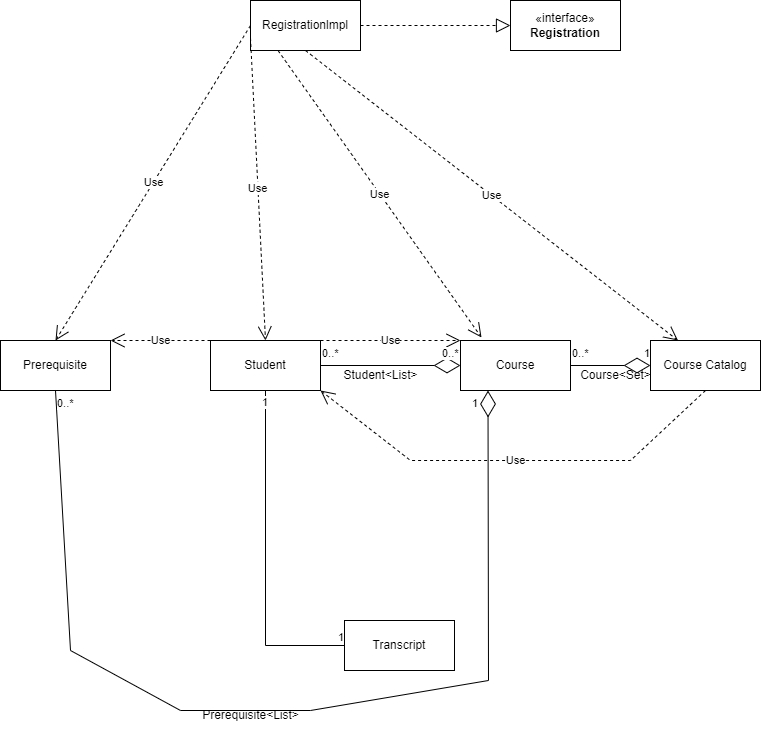

The diagram above was exported from draw.io. Its source (the exported page's mxGraphModel, read from the mxfile embedded in the PNG):
<mxGraphModel dx="2074" dy="1099" grid="1" gridSize="10" guides="1" tooltips="1" connect="1" arrows="1" fold="1" page="1" pageScale="1" pageWidth="827" pageHeight="1169" math="0" shadow="0">
  <root>
    <mxCell id="WIyWlLk6GJQsqaUBKTNV-0" />
    <mxCell id="WIyWlLk6GJQsqaUBKTNV-1" parent="WIyWlLk6GJQsqaUBKTNV-0" />
    <mxCell id="Dk2MWRxgugVseUrj17aP-11" value="Course Catalog" style="html=1;whiteSpace=wrap;" parent="WIyWlLk6GJQsqaUBKTNV-1" vertex="1">
      <mxGeometry x="670" y="460" width="110" height="50" as="geometry" />
    </mxCell>
    <mxCell id="Dk2MWRxgugVseUrj17aP-12" value="Registrationlmpl" style="html=1;whiteSpace=wrap;" parent="WIyWlLk6GJQsqaUBKTNV-1" vertex="1">
      <mxGeometry x="270" y="120" width="110" height="50" as="geometry" />
    </mxCell>
    <mxCell id="Dk2MWRxgugVseUrj17aP-13" value="Transcript" style="html=1;whiteSpace=wrap;" parent="WIyWlLk6GJQsqaUBKTNV-1" vertex="1">
      <mxGeometry x="364" y="740" width="110" height="50" as="geometry" />
    </mxCell>
    <mxCell id="Dk2MWRxgugVseUrj17aP-14" value="Student" style="html=1;whiteSpace=wrap;" parent="WIyWlLk6GJQsqaUBKTNV-1" vertex="1">
      <mxGeometry x="230" y="460" width="110" height="50" as="geometry" />
    </mxCell>
    <mxCell id="Dk2MWRxgugVseUrj17aP-15" value="Prerequisite" style="html=1;whiteSpace=wrap;" parent="WIyWlLk6GJQsqaUBKTNV-1" vertex="1">
      <mxGeometry x="20" y="460" width="110" height="50" as="geometry" />
    </mxCell>
    <mxCell id="Dk2MWRxgugVseUrj17aP-16" value="Course" style="html=1;whiteSpace=wrap;" parent="WIyWlLk6GJQsqaUBKTNV-1" vertex="1">
      <mxGeometry x="480" y="460" width="110" height="50" as="geometry" />
    </mxCell>
    <mxCell id="Dk2MWRxgugVseUrj17aP-17" value="«interface»&lt;br&gt;&lt;b&gt;Registration&lt;/b&gt;" style="html=1;whiteSpace=wrap;" parent="WIyWlLk6GJQsqaUBKTNV-1" vertex="1">
      <mxGeometry x="530" y="120" width="110" height="50" as="geometry" />
    </mxCell>
    <mxCell id="Dk2MWRxgugVseUrj17aP-18" value="" style="endArrow=block;dashed=1;endFill=0;endSize=12;html=1;rounded=0;entryX=0;entryY=0.5;entryDx=0;entryDy=0;exitX=1;exitY=0.5;exitDx=0;exitDy=0;" parent="WIyWlLk6GJQsqaUBKTNV-1" source="Dk2MWRxgugVseUrj17aP-12" target="Dk2MWRxgugVseUrj17aP-17" edge="1">
      <mxGeometry width="160" relative="1" as="geometry">
        <mxPoint x="590" y="570" as="sourcePoint" />
        <mxPoint x="610" y="590" as="targetPoint" />
      </mxGeometry>
    </mxCell>
    <mxCell id="Dk2MWRxgugVseUrj17aP-22" value="" style="endArrow=diamondThin;endFill=0;endSize=24;html=1;rounded=0;exitX=1;exitY=0.5;exitDx=0;exitDy=0;entryX=0;entryY=0.5;entryDx=0;entryDy=0;" parent="WIyWlLk6GJQsqaUBKTNV-1" source="Dk2MWRxgugVseUrj17aP-16" target="Dk2MWRxgugVseUrj17aP-11" edge="1">
      <mxGeometry width="160" relative="1" as="geometry">
        <mxPoint x="345" y="360" as="sourcePoint" />
        <mxPoint x="505" y="360" as="targetPoint" />
      </mxGeometry>
    </mxCell>
    <mxCell id="Dk2MWRxgugVseUrj17aP-26" value="Use" style="endArrow=open;endSize=12;dashed=1;html=1;rounded=0;exitX=1;exitY=0;exitDx=0;exitDy=0;entryX=0;entryY=0;entryDx=0;entryDy=0;" parent="WIyWlLk6GJQsqaUBKTNV-1" source="Dk2MWRxgugVseUrj17aP-14" target="Dk2MWRxgugVseUrj17aP-16" edge="1">
      <mxGeometry width="160" relative="1" as="geometry">
        <mxPoint x="450" y="590" as="sourcePoint" />
        <mxPoint x="310" y="400" as="targetPoint" />
      </mxGeometry>
    </mxCell>
    <mxCell id="Dk2MWRxgugVseUrj17aP-27" value="Use" style="endArrow=open;endSize=12;dashed=1;html=1;rounded=0;exitX=0;exitY=0;exitDx=0;exitDy=0;entryX=1;entryY=0;entryDx=0;entryDy=0;" parent="WIyWlLk6GJQsqaUBKTNV-1" source="Dk2MWRxgugVseUrj17aP-14" target="Dk2MWRxgugVseUrj17aP-15" edge="1">
      <mxGeometry width="160" relative="1" as="geometry">
        <mxPoint x="450" y="590" as="sourcePoint" />
        <mxPoint x="610" y="590" as="targetPoint" />
      </mxGeometry>
    </mxCell>
    <mxCell id="Dk2MWRxgugVseUrj17aP-28" value="" style="endArrow=none;html=1;edgeStyle=orthogonalEdgeStyle;rounded=0;exitX=0.5;exitY=1;exitDx=0;exitDy=0;entryX=0;entryY=0.5;entryDx=0;entryDy=0;" parent="WIyWlLk6GJQsqaUBKTNV-1" source="Dk2MWRxgugVseUrj17aP-14" target="Dk2MWRxgugVseUrj17aP-13" edge="1">
      <mxGeometry relative="1" as="geometry">
        <mxPoint x="320" y="770" as="sourcePoint" />
        <mxPoint x="480" y="770" as="targetPoint" />
      </mxGeometry>
    </mxCell>
    <mxCell id="Dk2MWRxgugVseUrj17aP-29" value="1" style="edgeLabel;resizable=0;html=1;align=left;verticalAlign=bottom;" parent="Dk2MWRxgugVseUrj17aP-28" connectable="0" vertex="1">
      <mxGeometry x="-1" relative="1" as="geometry">
        <mxPoint x="-5" y="20" as="offset" />
      </mxGeometry>
    </mxCell>
    <mxCell id="Dk2MWRxgugVseUrj17aP-30" value="1" style="edgeLabel;resizable=0;html=1;align=right;verticalAlign=bottom;" parent="Dk2MWRxgugVseUrj17aP-28" connectable="0" vertex="1">
      <mxGeometry x="1" relative="1" as="geometry" />
    </mxCell>
    <mxCell id="Dk2MWRxgugVseUrj17aP-32" value="Use" style="endArrow=open;endSize=12;dashed=1;html=1;rounded=0;exitX=0.25;exitY=1;exitDx=0;exitDy=0;entryX=0.191;entryY=-0.06;entryDx=0;entryDy=0;entryPerimeter=0;" parent="WIyWlLk6GJQsqaUBKTNV-1" source="Dk2MWRxgugVseUrj17aP-12" target="Dk2MWRxgugVseUrj17aP-16" edge="1">
      <mxGeometry width="160" relative="1" as="geometry">
        <mxPoint x="440" y="630" as="sourcePoint" />
        <mxPoint x="325" y="280" as="targetPoint" />
      </mxGeometry>
    </mxCell>
    <mxCell id="Dk2MWRxgugVseUrj17aP-33" value="Use" style="endArrow=open;endSize=12;dashed=1;html=1;rounded=0;exitX=0;exitY=0.5;exitDx=0;exitDy=0;entryX=0.5;entryY=0;entryDx=0;entryDy=0;exitPerimeter=0;" parent="WIyWlLk6GJQsqaUBKTNV-1" source="Dk2MWRxgugVseUrj17aP-12" target="Dk2MWRxgugVseUrj17aP-15" edge="1">
      <mxGeometry width="160" relative="1" as="geometry">
        <mxPoint x="450" y="640" as="sourcePoint" />
        <mxPoint x="380" y="630" as="targetPoint" />
      </mxGeometry>
    </mxCell>
    <mxCell id="Dk2MWRxgugVseUrj17aP-34" value="Use" style="endArrow=open;endSize=12;dashed=1;html=1;rounded=0;exitX=0.5;exitY=1;exitDx=0;exitDy=0;entryX=0.25;entryY=0;entryDx=0;entryDy=0;" parent="WIyWlLk6GJQsqaUBKTNV-1" source="Dk2MWRxgugVseUrj17aP-12" target="Dk2MWRxgugVseUrj17aP-11" edge="1">
      <mxGeometry width="160" relative="1" as="geometry">
        <mxPoint x="460" y="650" as="sourcePoint" />
        <mxPoint x="620" y="650" as="targetPoint" />
      </mxGeometry>
    </mxCell>
    <mxCell id="Dk2MWRxgugVseUrj17aP-35" value="Use" style="endArrow=open;endSize=12;dashed=1;html=1;rounded=0;exitX=0;exitY=0.75;exitDx=0;exitDy=0;entryX=0.5;entryY=0;entryDx=0;entryDy=0;" parent="WIyWlLk6GJQsqaUBKTNV-1" source="Dk2MWRxgugVseUrj17aP-12" target="Dk2MWRxgugVseUrj17aP-14" edge="1">
      <mxGeometry width="160" relative="1" as="geometry">
        <mxPoint x="260" y="210" as="sourcePoint" />
        <mxPoint x="630" y="660" as="targetPoint" />
      </mxGeometry>
    </mxCell>
    <mxCell id="Dk2MWRxgugVseUrj17aP-40" value="" style="endArrow=diamondThin;endFill=0;endSize=24;html=1;rounded=0;entryX=0;entryY=0.5;entryDx=0;entryDy=0;exitX=1;exitY=0.5;exitDx=0;exitDy=0;" parent="WIyWlLk6GJQsqaUBKTNV-1" source="Dk2MWRxgugVseUrj17aP-14" target="Dk2MWRxgugVseUrj17aP-16" edge="1">
      <mxGeometry width="160" relative="1" as="geometry">
        <mxPoint x="470" y="520" as="sourcePoint" />
        <mxPoint x="340" y="485" as="targetPoint" />
      </mxGeometry>
    </mxCell>
    <mxCell id="Dk2MWRxgugVseUrj17aP-41" value="Student&amp;lt;List&amp;gt;" style="text;html=1;align=center;verticalAlign=middle;resizable=0;points=[];autosize=1;strokeColor=none;fillColor=none;" parent="WIyWlLk6GJQsqaUBKTNV-1" vertex="1">
      <mxGeometry x="350" y="480" width="100" height="30" as="geometry" />
    </mxCell>
    <mxCell id="Dk2MWRxgugVseUrj17aP-43" value="Use" style="endArrow=open;endSize=12;dashed=1;html=1;rounded=0;exitX=0.5;exitY=1;exitDx=0;exitDy=0;entryX=1;entryY=1;entryDx=0;entryDy=0;" parent="WIyWlLk6GJQsqaUBKTNV-1" source="Dk2MWRxgugVseUrj17aP-11" target="Dk2MWRxgugVseUrj17aP-14" edge="1">
      <mxGeometry width="160" relative="1" as="geometry">
        <mxPoint x="680" y="548" as="sourcePoint" />
        <mxPoint x="695" y="850" as="targetPoint" />
        <Array as="points">
          <mxPoint x="650" y="580" />
          <mxPoint x="540" y="580" />
          <mxPoint x="430" y="580" />
        </Array>
      </mxGeometry>
    </mxCell>
    <mxCell id="wXnxvbzNg3gVpWGbqflF-4" value="0..*" style="edgeLabel;resizable=0;html=1;align=left;verticalAlign=top;" connectable="0" vertex="1" parent="WIyWlLk6GJQsqaUBKTNV-1">
      <mxGeometry x="460" y="460" as="geometry" />
    </mxCell>
    <mxCell id="wXnxvbzNg3gVpWGbqflF-5" value="0..*" style="edgeLabel;resizable=0;html=1;align=left;verticalAlign=top;" connectable="0" vertex="1" parent="WIyWlLk6GJQsqaUBKTNV-1">
      <mxGeometry x="590" y="460" as="geometry" />
    </mxCell>
    <mxCell id="wXnxvbzNg3gVpWGbqflF-6" value="1" style="edgeLabel;resizable=0;html=1;align=right;verticalAlign=top;" connectable="0" vertex="1" parent="WIyWlLk6GJQsqaUBKTNV-1">
      <mxGeometry x="670" y="460" as="geometry" />
    </mxCell>
    <mxCell id="wXnxvbzNg3gVpWGbqflF-7" value="0..*" style="edgeLabel;resizable=0;html=1;align=left;verticalAlign=top;" connectable="0" vertex="1" parent="WIyWlLk6GJQsqaUBKTNV-1">
      <mxGeometry x="340" y="460" as="geometry" />
    </mxCell>
    <mxCell id="wXnxvbzNg3gVpWGbqflF-8" value="Course&amp;lt;Set&amp;gt;" style="text;html=1;align=center;verticalAlign=middle;resizable=0;points=[];autosize=1;strokeColor=none;fillColor=none;" vertex="1" parent="WIyWlLk6GJQsqaUBKTNV-1">
      <mxGeometry x="590" y="480" width="90" height="30" as="geometry" />
    </mxCell>
    <mxCell id="wXnxvbzNg3gVpWGbqflF-11" value="" style="endArrow=diamondThin;endFill=0;endSize=24;html=1;rounded=0;entryX=0.25;entryY=1;entryDx=0;entryDy=0;exitX=0.5;exitY=1;exitDx=0;exitDy=0;" edge="1" parent="WIyWlLk6GJQsqaUBKTNV-1" source="Dk2MWRxgugVseUrj17aP-15" target="Dk2MWRxgugVseUrj17aP-16">
      <mxGeometry width="160" relative="1" as="geometry">
        <mxPoint x="200" y="780" as="sourcePoint" />
        <mxPoint x="200" y="670" as="targetPoint" />
        <Array as="points">
          <mxPoint x="90" y="770" />
          <mxPoint x="200" y="830" />
          <mxPoint x="330" y="830" />
          <mxPoint x="508" y="800" />
        </Array>
      </mxGeometry>
    </mxCell>
    <mxCell id="wXnxvbzNg3gVpWGbqflF-12" value="Prerequisite&amp;lt;List&amp;gt;" style="text;html=1;align=center;verticalAlign=middle;resizable=0;points=[];autosize=1;strokeColor=none;fillColor=none;" vertex="1" parent="WIyWlLk6GJQsqaUBKTNV-1">
      <mxGeometry x="210" y="820" width="120" height="30" as="geometry" />
    </mxCell>
    <mxCell id="wXnxvbzNg3gVpWGbqflF-14" value="0..*" style="edgeLabel;resizable=0;html=1;align=left;verticalAlign=top;" connectable="0" vertex="1" parent="WIyWlLk6GJQsqaUBKTNV-1">
      <mxGeometry x="75" y="510" as="geometry" />
    </mxCell>
    <mxCell id="wXnxvbzNg3gVpWGbqflF-15" value="1" style="edgeLabel;resizable=0;html=1;align=left;verticalAlign=top;" connectable="0" vertex="1" parent="WIyWlLk6GJQsqaUBKTNV-1">
      <mxGeometry x="490" y="510" as="geometry" />
    </mxCell>
  </root>
</mxGraphModel>